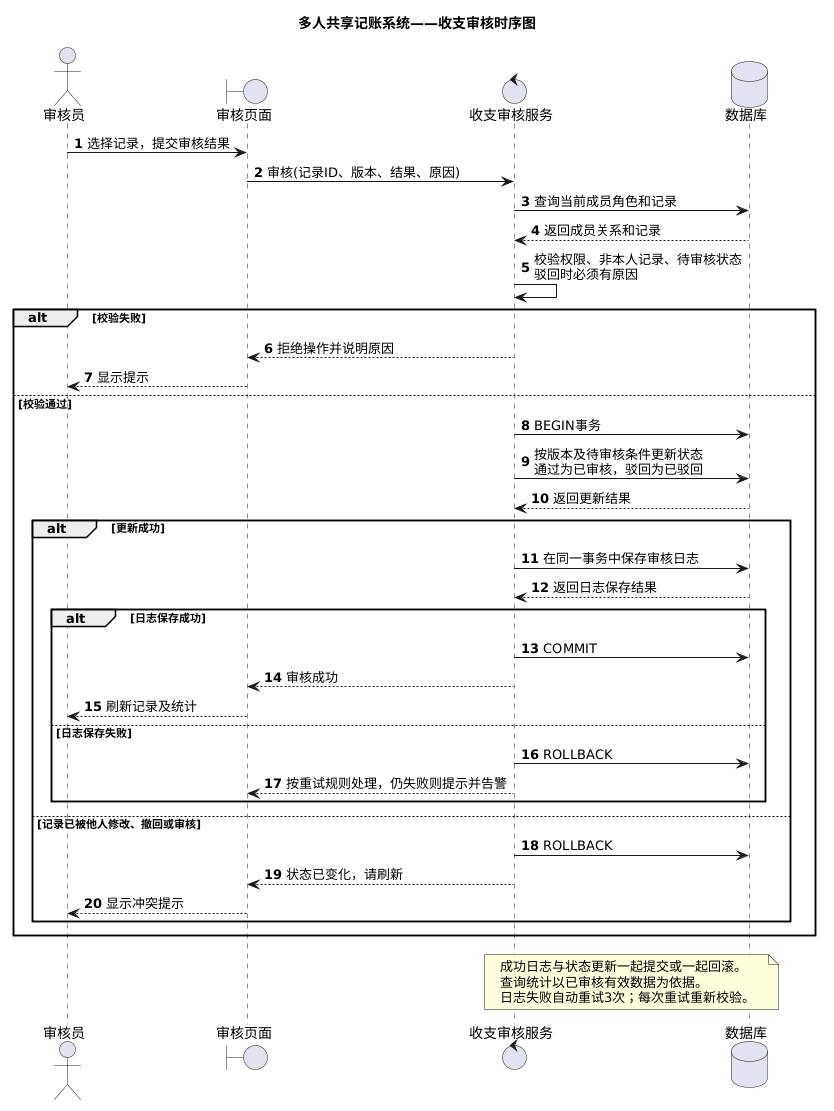

The diagram above was rendered by PlantUML. Its source (embedded in the PNG):
@startuml
title 多人共享记账系统——收支审核时序图
autonumber
skinparam shadowing false

actor "审核员" as Reviewer
boundary "审核页面" as UI
control "收支审核服务" as Service
database "数据库" as DB

Reviewer -> UI : 选择记录，提交审核结果
UI -> Service : 审核(记录ID、版本、结果、原因)
Service -> DB : 查询当前成员角色和记录
DB --> Service : 返回成员关系和记录
Service -> Service : 校验权限、非本人记录、待审核状态\n驳回时必须有原因

alt 校验失败
  Service --> UI : 拒绝操作并说明原因
  UI --> Reviewer : 显示提示
else 校验通过
  Service -> DB : BEGIN事务
  Service -> DB : 按版本及待审核条件更新状态\n通过为已审核，驳回为已驳回
  DB --> Service : 返回更新结果

  alt 更新成功
    Service -> DB : 在同一事务中保存审核日志
    DB --> Service : 返回日志保存结果

    alt 日志保存成功
      Service -> DB : COMMIT
      Service --> UI : 审核成功
      UI --> Reviewer : 刷新记录及统计
    else 日志保存失败
      Service -> DB : ROLLBACK
      Service --> UI : 按重试规则处理，仍失败则提示并告警
    end

  else 记录已被他人修改、撤回或审核
    Service -> DB : ROLLBACK
    Service --> UI : 状态已变化，请刷新
    UI --> Reviewer : 显示冲突提示
  end
end

note over Service, DB
  成功日志与状态更新一起提交或一起回滚。
  查询统计以已审核有效数据为依据。
  日志失败自动重试3次；每次重试重新校验。
end note
@enduml